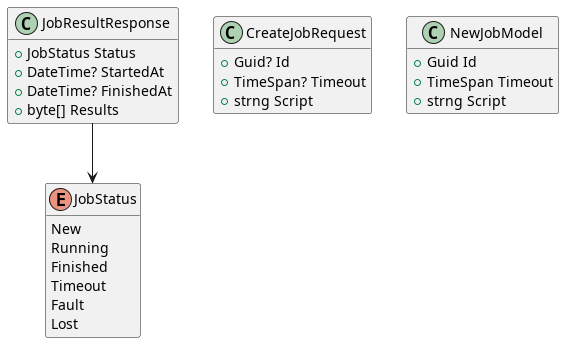

The diagram above was rendered by PlantUML. Its source (embedded in the PNG):
@startuml Job.Contract classes
hide empty members

enum JobStatus
{
    New
    Running
    Finished
    Timeout
    Fault
    Lost
}

class CreateJobRequest
{
    +Guid? Id
    +TimeSpan? Timeout
    +strng Script
}

class JobResultResponse
{
    +JobStatus Status
    +DateTime? StartedAt
    +DateTime? FinishedAt
    +byte[] Results
}
JobResultResponse --> JobStatus

class NewJobModel
{
    +Guid Id
    +TimeSpan Timeout
    +strng Script
}

@enduml